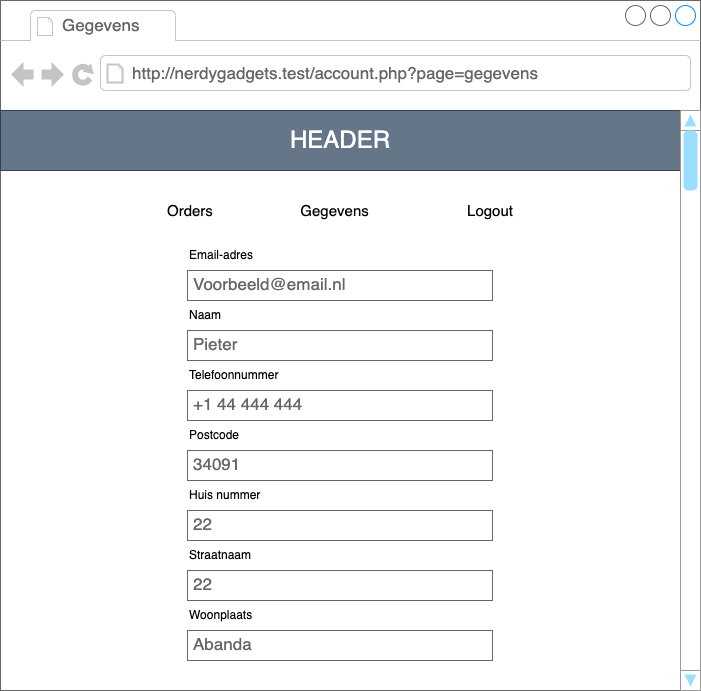

The diagram above was exported from draw.io. Its source (the exported page's mxGraphModel, read from the mxfile embedded in the PNG):
<mxGraphModel dx="1266" dy="813" grid="1" gridSize="10" guides="1" tooltips="1" connect="1" arrows="1" fold="1" page="1" pageScale="1" pageWidth="827" pageHeight="1169" math="0" shadow="0">
  <root>
    <mxCell id="0" />
    <mxCell id="1" parent="0" />
    <mxCell id="2" value="&lt;span style=&quot;color: rgba(0, 0, 0, 0); font-family: monospace; font-size: 0px; text-align: start;&quot;&gt;%3CmxGraphModel%3E%3Croot%3E%3CmxCell%20id%3D%220%22%2F%3E%3CmxCell%20id%3D%221%22%20parent%3D%220%22%2F%3E%3CmxCell%20id%3D%222%22%20value%3D%22%22%20style%3D%22strokeWidth%3D1%3Bshadow%3D0%3Bdashed%3D0%3Balign%3Dcenter%3Bhtml%3D1%3Bshape%3Dmxgraph.mockup.containers.browserWindow%3BrSize%3D0%3BstrokeColor%3D%23666666%3BstrokeColor2%3D%23008cff%3BstrokeColor3%3D%23c4c4c4%3BmainText%3D%2C%3BrecursiveResize%3D0%3B%22%20vertex%3D%221%22%20parent%3D%221%22%3E%3CmxGeometry%20x%3D%2240%22%20y%3D%2260%22%20width%3D%22700%22%20height%3D%22990%22%20as%3D%22geometry%22%2F%3E%3C%2FmxCell%3E%3CmxCell%20id%3D%223%22%20value%3D%22product%22%20style%3D%22strokeWidth%3D1%3Bshadow%3D0%3Bdashed%3D0%3Balign%3Dcenter%3Bhtml%3D1%3Bshape%3Dmxgraph.mockup.containers.anchor%3BfontSize%3D17%3BfontColor%3D%23666666%3Balign%3Dleft%3B%22%20vertex%3D%221%22%20parent%3D%222%22%3E%3CmxGeometry%20x%3D%2260%22%20y%3D%2212%22%20width%3D%22110%22%20height%3D%2226%22%20as%3D%22geometry%22%2F%3E%3C%2FmxCell%3E%3CmxCell%20id%3D%224%22%20value%3D%22http%3A%2F%2Fnerdygadgets.test%2Fproduct%22%20style%3D%22strokeWidth%3D1%3Bshadow%3D0%3Bdashed%3D0%3Balign%3Dcenter%3Bhtml%3D1%3Bshape%3Dmxgraph.mockup.containers.anchor%3BrSize%3D0%3BfontSize%3D17%3BfontColor%3D%23666666%3Balign%3Dleft%3B%22%20vertex%3D%221%22%20parent%3D%222%22%3E%3CmxGeometry%20x%3D%22130%22%20y%3D%2260%22%20width%3D%22250%22%20height%3D%2226%22%20as%3D%22geometry%22%2F%3E%3C%2FmxCell%3E%3CmxCell%20id%3D%225%22%20value%3D%22%26lt%3Bfont%20style%3D%26quot%3Bfont-size%3A%2024px%3B%26quot%3B%26gt%3BHEADER%26lt%3B%2Ffont%26gt%3B%22%20style%3D%22rounded%3D0%3BwhiteSpace%3Dwrap%3Bhtml%3D1%3Bglass%3D0%3Bshadow%3D0%3BfillColor%3D%23647687%3BfontColor%3D%23ffffff%3BstrokeColor%3D%23314354%3BfillStyle%3Dauto%3B%22%20vertex%3D%221%22%20parent%3D%222%22%3E%3CmxGeometry%20y%3D%22110%22%20width%3D%22680%22%20height%3D%2260%22%20as%3D%22geometry%22%2F%3E%3C%2FmxCell%3E%3CmxCell%20id%3D%226%22%20value%3D%22%22%20style%3D%22verticalLabelPosition%3Dbottom%3Bshadow%3D0%3Bdashed%3D0%3Balign%3Dcenter%3Bhtml%3D1%3BverticalAlign%3Dtop%3BstrokeWidth%3D1%3Bshape%3Dmxgraph.mockup.navigation.scrollBar%3BstrokeColor%3D%23999999%3BbarPos%3D98.888%3BfillColor2%3D%2399ddff%3BstrokeColor2%3Dnone%3Bdirection%3Dnorth%3Brounded%3D1%3Bglass%3D0%3Bsketch%3D0%3BfillStyle%3Dauto%3BfontSize%3D24%3B%22%20vertex%3D%221%22%20parent%3D%222%22%3E%3CmxGeometry%20x%3D%22680%22%20y%3D%22110%22%20width%3D%2220%22%20height%3D%22880%22%20as%3D%22geometry%22%2F%3E%3C%2FmxCell%3E%3CmxCell%20id%3D%227%22%20value%3D%22%22%20style%3D%22verticalLabelPosition%3Dbottom%3Bshadow%3D0%3Bdashed%3D0%3Balign%3Dcenter%3Bhtml%3D1%3BverticalAlign%3Dtop%3BstrokeWidth%3D1%3Bshape%3Dmxgraph.mockup.containers.videoPlayer%3BstrokeColor%3D%23666666%3BstrokeColor2%3D%23008cff%3BstrokeColor3%3D%23c4c4c4%3BtextColor%3D%23666666%3BfillColor2%3D%23008cff%3BbarHeight%3D22.352%3BbarPos%3D21.145%3B%22%20vertex%3D%221%22%20parent%3D%222%22%3E%3CmxGeometry%20x%3D%2250%22%20y%3D%22210%22%20width%3D%22600%22%20height%3D%22200%22%20as%3D%22geometry%22%2F%3E%3C%2FmxCell%3E%3CmxCell%20id%3D%228%22%20value%3D%22%22%20style%3D%22verticalLabelPosition%3Dbottom%3Bshadow%3D0%3Bdashed%3D0%3Balign%3Dcenter%3Bhtml%3D1%3BverticalAlign%3Dtop%3BstrokeWidth%3D1%3Bshape%3Dmxgraph.mockup.graphics.simpleIcon%3BstrokeColor%3D%23999999%3Brounded%3D0%3Bglass%3D0%3Bsketch%3D0%3BfillStyle%3Dauto%3BfontSize%3D24%3B%22%20vertex%3D%221%22%20parent%3D%222%22%3E%3CmxGeometry%20x%3D%2250%22%20y%3D%22430%22%20width%3D%22170%22%20height%3D%22170%22%20as%3D%22geometry%22%2F%3E%3C%2FmxCell%3E%3CmxCell%20id%3D%229%22%20value%3D%22IMG%22%20style%3D%22text%3Bhtml%3D1%3BstrokeColor%3D%23314354%3BfillColor%3D%23647687%3Balign%3Dcenter%3BverticalAlign%3Dmiddle%3BwhiteSpace%3Dwrap%3Brounded%3D1%3Bshadow%3D0%3Bglass%3D0%3Bsketch%3D0%3BfillStyle%3Dauto%3BfontSize%3D24%3BfontColor%3D%23ffffff%3B%22%20vertex%3D%221%22%20parent%3D%222%22%3E%3CmxGeometry%20x%3D%22105%22%20y%3D%22500%22%20width%3D%2260%22%20height%3D%2230%22%20as%3D%22geometry%22%2F%3E%3C%2FmxCell%3E%3CmxCell%20id%3D%2210%22%20value%3D%22%22%20style%3D%22shape%3DsingleArrow%3Bdirection%3Dwest%3BwhiteSpace%3Dwrap%3Bhtml%3D1%3BarrowWidth%3D0.025908250075116258%3BarrowSize%3D1%3B%22%20vertex%3D%221%22%20parent%3D%222%22%3E%3CmxGeometry%20x%3D%2260%22%20y%3D%22495%22%20width%3D%2210%22%20height%3D%2240%22%20as%3D%22geometry%22%2F%3E%3C%2FmxCell%3E%3CmxCell%20id%3D%2211%22%20value%3D%22%22%20style%3D%22shape%3DsingleArrow%3Bdirection%3Dwest%3BwhiteSpace%3Dwrap%3Bhtml%3D1%3BarrowWidth%3D0.025908250075116258%3BarrowSize%3D1%3Brotation%3D-180%3B%22%20vertex%3D%221%22%20parent%3D%222%22%3E%3CmxGeometry%20x%3D%22200%22%20y%3D%22495%22%20width%3D%2210%22%20height%3D%2240%22%20as%3D%22geometry%22%2F%3E%3C%2FmxCell%3E%3CmxCell%20id%3D%2212%22%20value%3D%22%26lt%3Bfont%20style%3D%26quot%3Bfont-size%3A%2020px%3B%26quot%3B%26gt%3BPRODUCTNAAM%26lt%3B%2Ffont%26gt%3B%22%20style%3D%22text%3Bhtml%3D1%3BstrokeColor%3Dnone%3BfillColor%3Dnone%3Balign%3Dleft%3BverticalAlign%3Dmiddle%3BwhiteSpace%3Dwrap%3Brounded%3D0%3Bshadow%3D0%3Bglass%3D0%3Bsketch%3D0%3BfillStyle%3Dauto%3BfontSize%3D20%3BfontStyle%3D1%22%20vertex%3D%221%22%20parent%3D%222%22%3E%3CmxGeometry%20x%3D%22230%22%20y%3D%22455%22%20width%3D%22220%22%20height%3D%2230%22%20as%3D%22geometry%22%2F%3E%3C%2FmxCell%3E%3CmxCell%20id%3D%2213%22%20value%3D%22ARTIEKELNUMMER%22%20style%3D%22text%3Bhtml%3D1%3BstrokeColor%3Dnone%3BfillColor%3Dnone%3Balign%3Dleft%3BverticalAlign%3Dmiddle%3BwhiteSpace%3Dwrap%3Brounded%3D0%3Bshadow%3D0%3Bglass%3D0%3Bsketch%3D0%3BfillStyle%3Dauto%3BfontSize%3D10%3BfontStyle%3D0%22%20vertex%3D%221%22%20parent%3D%222%22%3E%3CmxGeometry%20x%3D%22230%22%20y%3D%22430%22%20width%3D%22220%22%20height%3D%2230%22%20as%3D%22geometry%22%2F%3E%3C%2FmxCell%3E%3CmxCell%20id%3D%2214%22%20value%3D%22%26lt%3Bfont%20style%3D%26quot%3Bfont-size%3A%2024px%3B%26quot%3B%26gt%3BPrijs%26lt%3B%2Ffont%26gt%3B%22%20style%3D%22text%3Bhtml%3D1%3BstrokeColor%3Dnone%3BfillColor%3Dnone%3Balign%3Dright%3BverticalAlign%3Dmiddle%3BwhiteSpace%3Dwrap%3Brounded%3D0%3Bshadow%3D0%3Bglass%3D0%3Bsketch%3D0%3BfillStyle%3Dauto%3BfontSize%3D24%3BfontStyle%3D1%22%20vertex%3D%221%22%20parent%3D%222%22%3E%3CmxGeometry%20x%3D%22430%22%20y%3D%22430%22%20width%3D%22220%22%20height%3D%2230%22%20as%3D%22geometry%22%2F%3E%3C%2FmxCell%3E%3CmxCell%20id%3D%2215%22%20value%3D%22Inclusief%20BTW%22%20style%3D%22text%3Bhtml%3D1%3BstrokeColor%3Dnone%3BfillColor%3Dnone%3Balign%3Dright%3BverticalAlign%3Dbottom%3BwhiteSpace%3Dwrap%3Brounded%3D0%3Bshadow%3D0%3Bglass%3D0%3Bsketch%3D0%3BfillStyle%3Dauto%3BfontSize%3D10%3BfontStyle%3D0%22%20vertex%3D%221%22%20parent%3D%222%22%3E%3CmxGeometry%20x%3D%22430%22%20y%3D%22460%22%20width%3D%22220%22%20height%3D%2230%22%20as%3D%22geometry%22%2F%3E%3C%2FmxCell%3E%3CmxCell%20id%3D%2216%22%20value%3D%22%26lt%3Bfont%20style%3D%26quot%3Bfont-size%3A%2010px%3B%26quot%3B%26gt%3BAANTAL%20PRODUCTEN%20OP%20VOORAAD%2017%26lt%3B%2Ffont%26gt%3B%22%20style%3D%22text%3Bhtml%3D1%3BstrokeColor%3Dnone%3BfillColor%3Dnone%3Balign%3Dleft%3BverticalAlign%3Dbottom%3BwhiteSpace%3Dwrap%3Brounded%3D0%3Bshadow%3D0%3Bglass%3D0%3Bsketch%3D0%3BfillStyle%3Dauto%3BfontSize%3D10%3BfontStyle%3D0%22%20vertex%3D%221%22%20parent%3D%222%22%3E%3CmxGeometry%20x%3D%22230%22%20y%3D%22570%22%20width%3D%22220%22%20height%3D%2230%22%20as%3D%22geometry%22%2F%3E%3C%2FmxCell%3E%3CmxCell%20id%3D%2217%22%20value%3D%22%26lt%3Bfont%20style%3D%26quot%3Bfont-size%3A%2018px%3B%26quot%3B%26gt%3BArtiekel%20beschrijving%26lt%3B%2Ffont%26gt%3B%22%20style%3D%22text%3Bhtml%3D1%3BstrokeColor%3Dnone%3BfillColor%3Dnone%3Balign%3Dleft%3BverticalAlign%3Dmiddle%3BwhiteSpace%3Dwrap%3Brounded%3D0%3Bshadow%3D0%3Bglass%3D0%3Bsketch%3D0%3BfillStyle%3Dauto%3BfontSize%3D18%3BfontStyle%3D0%22%20vertex%3D%221%22%20parent%3D%222%22%3E%3CmxGeometry%20x%3D%2250%22%20y%3D%22620%22%20width%3D%22220%22%20height%3D%2230%22%20as%3D%22geometry%22%2F%3E%3C%2FmxCell%3E%3CmxCell%20id%3D%2218%22%20value%3D%22%26lt%3Bfont%20style%3D%26quot%3Bfont-size%3A%2018px%3B%26quot%3B%26gt%3BArtiekel%20specificaties%26lt%3B%2Ffont%26gt%3B%22%20style%3D%22text%3Bhtml%3D1%3BstrokeColor%3Dnone%3BfillColor%3Dnone%3Balign%3Dleft%3BverticalAlign%3Dmiddle%3BwhiteSpace%3Dwrap%3Brounded%3D0%3Bshadow%3D0%3Bglass%3D0%3Bsketch%3D0%3BfillStyle%3Dauto%3BfontSize%3D18%3BfontStyle%3D0%22%20vertex%3D%221%22%20parent%3D%222%22%3E%3CmxGeometry%20x%3D%22380%22%20y%3D%22620%22%20width%3D%22220%22%20height%3D%2230%22%20as%3D%22geometry%22%2F%3E%3C%2FmxCell%3E%3CmxCell%20id%3D%2219%22%20value%3D%22Lorem%20ipsum%20dolor%20sit%20amet%2C%20consectetur%20adipisicing%20elit%2C%20sed%20do%20eiusmod%20tempor%20incididunt%20ut%20labore%20et%20dolore%20magna%20aliqua.%20Ut%20enim%20ad%20minim%20veniam%2C%20quis%20nostrud%20exercitation%20ullamco%20laboris%20nisi%20ut%20aliquip%20ex%20ea%20commodo%20consequat.%20Duis%20aute%20irure%20dolor%20in%20reprehenderit%20in%20voluptate%20velit%20esse%20cillum%20dolore%20eu%20fugiat%20nulla%20pariatur.%20Excepteur%20sint%20occaecat%20cupidatat%20non%20proident%2C%20sunt%20in%20culpa%20qui%20officia%20deserunt%20mollit%20anim%20id%20est%20laborum.%26lt%3Bbr%26gt%3BSed%20ut%20perspiciatis%20unde%20omnis%20iste%20natus%20error%20sit%20voluptatem%20accusantium%20doloremque%20laudantium%2C%20totam%20rem%20aperiam%2C%20eaque%20ipsa%20quae%20ab%20illo%20inventore%20veritatis%20et%20quasi%20architecto%20beatae%20vitae%20dicta%20sunt%20explicabo.%20Nemo%20enim%20ipsam%20voluptatem%20quia%20voluptas%20sit%20aspernatur%20aut%20odit%20aut%20fugit%2C%20sed%20quia%20consequuntur%20magni%20dolores%20eos%20qui%20ratione%20voluptatem%20sequi%20nesciunt.%20Neque%20porro%20quisquam%20est%2C%20qui%20dolorem%20ipsum%20quia%20dolor%20sit%20amet%2C%20consectetur%2C%20adipisci%20velit%2C%20sed%20quia%20non%20numquam%20eius%20modi%20tempora%20incidunt%20ut%20labore%20et%20dolore%20magnam%20aliquam%20quaerat%20voluptatem.%22%20style%3D%22text%3BspacingTop%3D-5%3BwhiteSpace%3Dwrap%3Bhtml%3D1%3Balign%3Dleft%3BfontSize%3D12%3BfontFamily%3DHelvetica%3BfillColor%3Dnone%3BstrokeColor%3Dnone%3B%22%20vertex%3D%221%22%20parent%3D%222%22%3E%3CmxGeometry%20x%3D%2250%22%20y%3D%22669%22%20width%3D%22280%22%20height%3D%22291%22%20as%3D%22geometry%22%2F%3E%3C%2FmxCell%3E%3CmxCell%20id%3D%2220%22%20value%3D%22Lorem%20ipsum%20dolor%20sit%20amet%2C%20consectetur%20adipisicing%20elit%2C%20sed%20do%20eiusmod%20tempor%20incididunt%20ut%20labore%20et%20dolore%20magna%20aliqua.%20Ut%20enim%20ad%20minim%20veniam%2C%20quis%20nostrud%20exercitation%20ullamco%20laboris%20nisi%20ut%20aliquip%20ex%20ea%20commodo%20consequat.%20Duis%20aute%20irure%20dolor%20in%20reprehenderit%20in%20voluptate%20velit%20esse%20cillum%20dolore%20eu%20fugiat%20nulla%20pariatur.%20Excepteur%20sint%20occaecat%20cupidatat%20non%20proident%2C%20sunt%20in%20culpa%20qui%20officia%20deserunt%20mollit%20anim%20id%20est%20laborum.%26lt%3Bbr%26gt%3BSed%20ut%20perspiciatis%20unde%20omnis%20iste%20natus%20error%20sit%20voluptatem%20accusantium%20doloremque%20laudantium%2C%20totam%20rem%20aperiam%2C%20eaque%20ipsa%20quae%20ab%20illo%20inventore%20veritatis%20et%20quasi%20architecto%20beatae%20vitae%20dicta%20sunt%20explicabo.%20Nemo%20enim%20ipsam%20voluptatem%20quia%20voluptas%20sit%20aspernatur%20aut%20odit%20aut%20fugit%2C%20sed%20quia%20consequuntur%20magni%20dolores%20eos%20qui%20ratione%20voluptatem%20sequi%20nesciunt.%20Neque%20porro%20quisquam%20est%2C%20qui%20dolorem%20ipsum%20quia%20dolor%20sit%20amet%2C%20consectetur%2C%20adipisci%20velit%2C%20sed%20quia%20non%20numquam%20eius%20modi%20tempora%20incidunt%20ut%20labore%20et%20dolore%20magnam%20aliquam%20quaerat%20voluptatem.%22%20style%3D%22text%3BspacingTop%3D-5%3BwhiteSpace%3Dwrap%3Bhtml%3D1%3Balign%3Dleft%3BfontSize%3D12%3BfontFamily%3DHelvetica%3BfillColor%3Dnone%3BstrokeColor%3Dnone%3B%22%20vertex%3D%221%22%20parent%3D%222%22%3E%3CmxGeometry%20x%3D%22380%22%20y%3D%22669%22%20width%3D%22280%22%20height%3D%22291%22%20as%3D%22geometry%22%2F%3E%3C%2FmxCell%3E%3CmxCell%20id%3D%2221%22%20value%3D%22%26lt%3Bfont%20style%3D%26quot%3Bfont-size%3A%2012px%3B%26quot%3B%26gt%3BToevoegen%20winkel%20wagen%26lt%3B%2Ffont%26gt%3B%22%20style%3D%22strokeWidth%3D1%3Bshadow%3D0%3Bdashed%3D0%3Balign%3Dcenter%3Bhtml%3D1%3Bshape%3Dmxgraph.mockup.buttons.button%3BstrokeColor%3D%23666666%3BfontColor%3D%23ffffff%3BmainText%3D%3BbuttonStyle%3Dround%3BfontSize%3D17%3BfontStyle%3D1%3BfillColor%3D%23008cff%3BwhiteSpace%3Dwrap%3B%22%20vertex%3D%221%22%20parent%3D%222%22%3E%3CmxGeometry%20x%3D%22500%22%20y%3D%22507%22%20width%3D%22150%22%20height%3D%2235%22%20as%3D%22geometry%22%2F%3E%3C%2FmxCell%3E%3C%2Froot%3E%3C%2FmxGraphModel%3E&lt;/span&gt;" style="strokeWidth=1;shadow=0;dashed=0;align=center;html=1;shape=mxgraph.mockup.containers.browserWindow;rSize=0;strokeColor=#666666;strokeColor2=#008cff;strokeColor3=#c4c4c4;mainText=,;recursiveResize=0;" parent="1" vertex="1">
      <mxGeometry x="10" y="60" width="700" height="690" as="geometry" />
    </mxCell>
    <mxCell id="3" value="Gegevens" style="strokeWidth=1;shadow=0;dashed=0;align=center;html=1;shape=mxgraph.mockup.containers.anchor;fontSize=17;fontColor=#666666;align=left;" parent="2" vertex="1">
      <mxGeometry x="60" y="12" width="130" height="26" as="geometry" />
    </mxCell>
    <mxCell id="4" value="http://nerdygadgets.test/account.php?page=gegevens" style="strokeWidth=1;shadow=0;dashed=0;align=center;html=1;shape=mxgraph.mockup.containers.anchor;rSize=0;fontSize=17;fontColor=#666666;align=left;" parent="2" vertex="1">
      <mxGeometry x="130" y="60" width="420" height="26" as="geometry" />
    </mxCell>
    <mxCell id="5" value="&lt;font style=&quot;font-size: 24px;&quot;&gt;HEADER&lt;/font&gt;" style="rounded=0;whiteSpace=wrap;html=1;glass=0;shadow=0;fillColor=#647687;fontColor=#ffffff;strokeColor=#314354;fillStyle=auto;" parent="2" vertex="1">
      <mxGeometry y="110" width="680" height="60" as="geometry" />
    </mxCell>
    <mxCell id="56" value="" style="verticalLabelPosition=bottom;shadow=0;dashed=0;align=center;html=1;verticalAlign=top;strokeWidth=1;shape=mxgraph.mockup.navigation.scrollBar;strokeColor=#999999;barPos=100;fillColor2=#99ddff;strokeColor2=none;direction=north;rounded=1;glass=0;sketch=0;fillStyle=auto;fontSize=24;" parent="2" vertex="1">
      <mxGeometry x="680" y="110" width="20" height="580" as="geometry" />
    </mxCell>
    <mxCell id="157" value="Orders&lt;span style=&quot;white-space: pre;&quot;&gt;&#09;&lt;/span&gt;&lt;span style=&quot;white-space: pre;&quot;&gt;&#09;&lt;/span&gt;&lt;span style=&quot;white-space: pre;&quot;&gt;&#09;&lt;/span&gt;Gegevens&lt;span style=&quot;white-space: pre;&quot;&gt;&#09;&lt;/span&gt;&lt;span style=&quot;white-space: pre;&quot;&gt;&#09;&lt;/span&gt;&lt;span style=&quot;white-space: pre;&quot;&gt;&#09;&lt;/span&gt;Logout" style="text;html=1;strokeColor=none;fillColor=none;align=left;verticalAlign=middle;whiteSpace=wrap;rounded=0;shadow=0;glass=0;sketch=0;fillStyle=auto;fontSize=15;fontStyle=0" parent="2" vertex="1">
      <mxGeometry x="165" y="195" width="350" height="30" as="geometry" />
    </mxCell>
    <mxCell id="190" value="Voorbeeld@email.nl" style="strokeWidth=1;shadow=0;dashed=0;align=center;html=1;shape=mxgraph.mockup.text.textBox;fontColor=#666666;align=left;fontSize=17;spacingLeft=4;spacingTop=-3;strokeColor=#666666;mainText=" parent="2" vertex="1">
      <mxGeometry x="187" y="270" width="305" height="30" as="geometry" />
    </mxCell>
    <mxCell id="191" value="Email-adres" style="text;html=1;strokeColor=none;fillColor=none;align=left;verticalAlign=middle;whiteSpace=wrap;rounded=0;" parent="2" vertex="1">
      <mxGeometry x="187" y="240" width="73" height="30" as="geometry" />
    </mxCell>
    <mxCell id="192" value="Pieter" style="strokeWidth=1;shadow=0;dashed=0;align=center;html=1;shape=mxgraph.mockup.text.textBox;fontColor=#666666;align=left;fontSize=17;spacingLeft=4;spacingTop=-3;strokeColor=#666666;mainText=" parent="2" vertex="1">
      <mxGeometry x="187" y="330" width="305" height="30" as="geometry" />
    </mxCell>
    <mxCell id="193" value="Naam" style="text;html=1;strokeColor=none;fillColor=none;align=left;verticalAlign=middle;whiteSpace=wrap;rounded=0;" parent="2" vertex="1">
      <mxGeometry x="187" y="300" width="73" height="30" as="geometry" />
    </mxCell>
    <mxCell id="194" value="+1 44 444 444" style="strokeWidth=1;shadow=0;dashed=0;align=center;html=1;shape=mxgraph.mockup.text.textBox;fontColor=#666666;align=left;fontSize=17;spacingLeft=4;spacingTop=-3;strokeColor=#666666;mainText=" parent="2" vertex="1">
      <mxGeometry x="187" y="390" width="305" height="30" as="geometry" />
    </mxCell>
    <mxCell id="195" value="Telefoonnummer" style="text;html=1;strokeColor=none;fillColor=none;align=left;verticalAlign=middle;whiteSpace=wrap;rounded=0;" parent="2" vertex="1">
      <mxGeometry x="187" y="360" width="103" height="30" as="geometry" />
    </mxCell>
    <mxCell id="196" value="34091" style="strokeWidth=1;shadow=0;dashed=0;align=center;html=1;shape=mxgraph.mockup.text.textBox;fontColor=#666666;align=left;fontSize=17;spacingLeft=4;spacingTop=-3;strokeColor=#666666;mainText=" parent="2" vertex="1">
      <mxGeometry x="187" y="450" width="305" height="30" as="geometry" />
    </mxCell>
    <mxCell id="197" value="Postcode" style="text;html=1;strokeColor=none;fillColor=none;align=left;verticalAlign=middle;whiteSpace=wrap;rounded=0;" parent="2" vertex="1">
      <mxGeometry x="187" y="420" width="73" height="30" as="geometry" />
    </mxCell>
    <mxCell id="198" value="22" style="strokeWidth=1;shadow=0;dashed=0;align=center;html=1;shape=mxgraph.mockup.text.textBox;fontColor=#666666;align=left;fontSize=17;spacingLeft=4;spacingTop=-3;strokeColor=#666666;mainText=" parent="2" vertex="1">
      <mxGeometry x="187" y="510" width="305" height="30" as="geometry" />
    </mxCell>
    <mxCell id="199" value="Huis nummer" style="text;html=1;strokeColor=none;fillColor=none;align=left;verticalAlign=middle;whiteSpace=wrap;rounded=0;" parent="2" vertex="1">
      <mxGeometry x="187" y="480" width="92.5" height="30" as="geometry" />
    </mxCell>
    <mxCell id="201" value="22" style="strokeWidth=1;shadow=0;dashed=0;align=center;html=1;shape=mxgraph.mockup.text.textBox;fontColor=#666666;align=left;fontSize=17;spacingLeft=4;spacingTop=-3;strokeColor=#666666;mainText=" parent="2" vertex="1">
      <mxGeometry x="187" y="570" width="305" height="30" as="geometry" />
    </mxCell>
    <mxCell id="202" value="Straatnaam" style="text;html=1;strokeColor=none;fillColor=none;align=left;verticalAlign=middle;whiteSpace=wrap;rounded=0;" parent="2" vertex="1">
      <mxGeometry x="187" y="540" width="92.5" height="30" as="geometry" />
    </mxCell>
    <mxCell id="203" value="Abanda" style="strokeWidth=1;shadow=0;dashed=0;align=center;html=1;shape=mxgraph.mockup.text.textBox;fontColor=#666666;align=left;fontSize=17;spacingLeft=4;spacingTop=-3;strokeColor=#666666;mainText=" parent="2" vertex="1">
      <mxGeometry x="187" y="630" width="305" height="30" as="geometry" />
    </mxCell>
    <mxCell id="204" value="Woonplaats" style="text;html=1;strokeColor=none;fillColor=none;align=left;verticalAlign=middle;whiteSpace=wrap;rounded=0;" parent="2" vertex="1">
      <mxGeometry x="187" y="600" width="92.5" height="30" as="geometry" />
    </mxCell>
  </root>
</mxGraphModel>